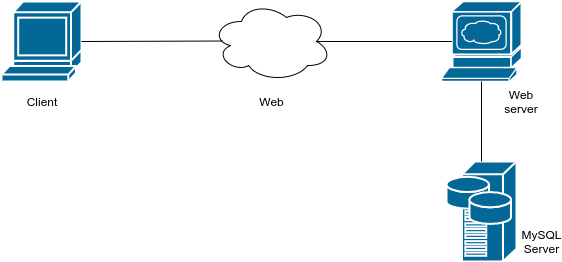

The diagram above was exported from draw.io. Its source (the exported page's mxGraphModel, read from the mxfile embedded in the PNG):
<mxGraphModel dx="988" dy="596" grid="1" gridSize="10" guides="1" tooltips="1" connect="1" arrows="1" fold="1" page="1" pageScale="1" pageWidth="1169" pageHeight="827" math="0" shadow="0">
  <root>
    <mxCell id="0" />
    <mxCell id="1" parent="0" />
    <mxCell id="3l_wLhWtTSTy4GAQ0zo8-1" value="" style="shape=mxgraph.cisco.computers_and_peripherals.terminal;html=1;pointerEvents=1;dashed=0;fillColor=#036897;strokeColor=#ffffff;strokeWidth=2;verticalLabelPosition=bottom;verticalAlign=top;align=center;outlineConnect=0;" parent="1" vertex="1">
      <mxGeometry x="160" y="240" width="80" height="80" as="geometry" />
    </mxCell>
    <mxCell id="3l_wLhWtTSTy4GAQ0zo8-2" value="" style="ellipse;shape=cloud;whiteSpace=wrap;html=1;" parent="1" vertex="1">
      <mxGeometry x="370" y="240" width="120" height="80" as="geometry" />
    </mxCell>
    <mxCell id="3l_wLhWtTSTy4GAQ0zo8-4" value="" style="shape=mxgraph.cisco.servers.www_server;html=1;pointerEvents=1;dashed=0;fillColor=#036897;strokeColor=#ffffff;strokeWidth=2;verticalLabelPosition=bottom;verticalAlign=top;align=center;outlineConnect=0;" parent="1" vertex="1">
      <mxGeometry x="600" y="240" width="80" height="80" as="geometry" />
    </mxCell>
    <mxCell id="3l_wLhWtTSTy4GAQ0zo8-6" value="" style="shape=mxgraph.cisco.servers.storage_server;html=1;pointerEvents=1;dashed=0;fillColor=#036897;strokeColor=#ffffff;strokeWidth=2;verticalLabelPosition=bottom;verticalAlign=top;align=center;outlineConnect=0;" parent="1" vertex="1">
      <mxGeometry x="605" y="400" width="70" height="100" as="geometry" />
    </mxCell>
    <mxCell id="3l_wLhWtTSTy4GAQ0zo8-7" value="" style="endArrow=none;html=1;entryX=0.092;entryY=0.494;entryDx=0;entryDy=0;entryPerimeter=0;" parent="1" target="3l_wLhWtTSTy4GAQ0zo8-2" edge="1">
      <mxGeometry width="50" height="50" relative="1" as="geometry">
        <mxPoint x="240" y="280" as="sourcePoint" />
        <mxPoint x="290" y="230" as="targetPoint" />
      </mxGeometry>
    </mxCell>
    <mxCell id="3l_wLhWtTSTy4GAQ0zo8-8" value="" style="endArrow=none;html=1;entryX=0.13;entryY=0.5;entryDx=0;entryDy=0;entryPerimeter=0;exitX=0.875;exitY=0.5;exitDx=0;exitDy=0;exitPerimeter=0;" parent="1" source="3l_wLhWtTSTy4GAQ0zo8-2" target="3l_wLhWtTSTy4GAQ0zo8-4" edge="1">
      <mxGeometry width="50" height="50" relative="1" as="geometry">
        <mxPoint x="480" y="280" as="sourcePoint" />
        <mxPoint x="530" y="230" as="targetPoint" />
      </mxGeometry>
    </mxCell>
    <mxCell id="3l_wLhWtTSTy4GAQ0zo8-9" value="" style="endArrow=none;html=1;" parent="1" source="3l_wLhWtTSTy4GAQ0zo8-6" edge="1">
      <mxGeometry width="50" height="50" relative="1" as="geometry">
        <mxPoint x="590" y="370" as="sourcePoint" />
        <mxPoint x="640" y="320" as="targetPoint" />
      </mxGeometry>
    </mxCell>
    <mxCell id="3l_wLhWtTSTy4GAQ0zo8-10" value="Web" style="text;html=1;strokeColor=none;fillColor=none;align=center;verticalAlign=middle;whiteSpace=wrap;rounded=0;" parent="1" vertex="1">
      <mxGeometry x="410" y="330" width="40" height="20" as="geometry" />
    </mxCell>
    <mxCell id="3l_wLhWtTSTy4GAQ0zo8-11" value="Client" style="text;html=1;strokeColor=none;fillColor=none;align=center;verticalAlign=middle;whiteSpace=wrap;rounded=0;" parent="1" vertex="1">
      <mxGeometry x="180" y="330" width="40" height="20" as="geometry" />
    </mxCell>
    <mxCell id="3l_wLhWtTSTy4GAQ0zo8-12" value="Web server" style="text;html=1;strokeColor=none;fillColor=none;align=center;verticalAlign=middle;whiteSpace=wrap;rounded=0;" parent="1" vertex="1">
      <mxGeometry x="660" y="330" width="40" height="20" as="geometry" />
    </mxCell>
    <mxCell id="3l_wLhWtTSTy4GAQ0zo8-13" value="MySQL Server" style="text;html=1;strokeColor=none;fillColor=none;align=center;verticalAlign=middle;whiteSpace=wrap;rounded=0;" parent="1" vertex="1">
      <mxGeometry x="680" y="470" width="40" height="20" as="geometry" />
    </mxCell>
  </root>
</mxGraphModel>